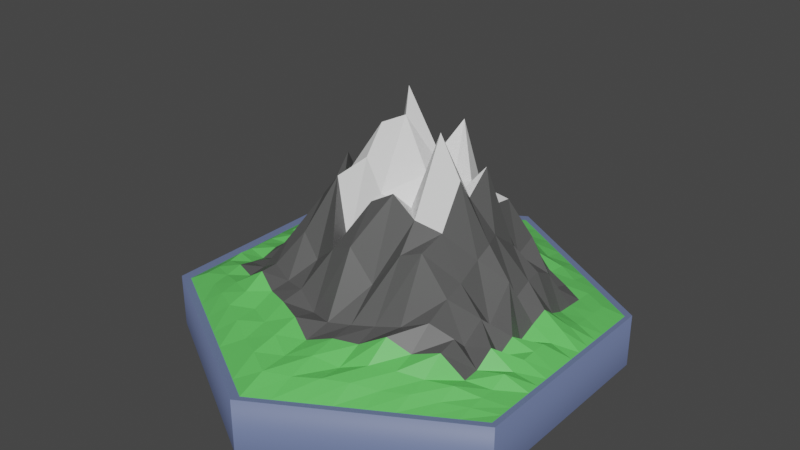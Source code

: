 # Source: mountains.blend  (saved by Blender 2.82.7; exported with 4.5.12 LTS)
import bpy
from mathutils import Matrix  # noqa: F401  (used for matrix-valued properties, if any)

bpy.ops.wm.read_factory_settings(use_empty=True)
scene = bpy.context.scene
scene.name = 'Scene'

# ---- collections
col_collection = bpy.data.collections.new('Collection'); scene.collection.children.link(col_collection)

# ---- materials (node trees are filled in below, after node groups)
mat_mountain_base = bpy.data.materials.new('Mountain_base')
mat_mountain_base.use_transparent_shadow = False
mat_mountains = bpy.data.materials.new('Mountains')
mat_mountains.use_transparent_shadow = False
mat_mountains_grey = bpy.data.materials.new('Mountains_grey')
mat_mountains_grey.use_transparent_shadow = False
mat_mountains_white = bpy.data.materials.new('Mountains_white')
mat_mountains_white.use_transparent_shadow = False

# ---- material node trees
mat_mountain_base.use_nodes = True; mat_mountain_base.node_tree.nodes.clear()
_N = mat_mountain_base.node_tree.nodes; _L = mat_mountain_base.node_tree.links
n0 = _N.new('ShaderNodeOutputMaterial'); n0.name = 'Material Output'; n0.location = (300, 300)
n1 = _N.new('ShaderNodeBsdfPrincipled'); n1.name = 'Principled BSDF'; n1.location = (10, 300)
n1.distribution = 'GGX'
n1.subsurface_method = 'BURLEY'
n1.inputs[0].default_value = (0.1399, 0.1808, 0.3424, 1.0)
n1.inputs[3].default_value = 1.45
n1.inputs[27].default_value = (0.0, 0.0, 0.0, 1.0)
n1.inputs[28].default_value = 1.0
_L.new(n1.outputs[0], n0.inputs[0])
n0.is_active_output = True
mat_mountains.use_nodes = True; mat_mountains.node_tree.nodes.clear()
_N = mat_mountains.node_tree.nodes; _L = mat_mountains.node_tree.links
n0 = _N.new('ShaderNodeOutputMaterial'); n0.name = 'Material Output'; n0.location = (300, 300)
n1 = _N.new('ShaderNodeBsdfPrincipled'); n1.name = 'Principled BSDF'; n1.location = (10, 300)
n1.distribution = 'GGX'
n1.subsurface_method = 'BURLEY'
n1.inputs[0].default_value = (0.1239, 0.6075, 0.1168, 1.0)
n1.inputs[3].default_value = 1.45
n1.inputs[27].default_value = (0.0, 0.0, 0.0, 1.0)
n1.inputs[28].default_value = 1.0
_L.new(n1.outputs[0], n0.inputs[0])
n0.is_active_output = True
mat_mountains_grey.use_nodes = True; mat_mountains_grey.node_tree.nodes.clear()
_N = mat_mountains_grey.node_tree.nodes; _L = mat_mountains_grey.node_tree.links
n0 = _N.new('ShaderNodeOutputMaterial'); n0.name = 'Material Output'; n0.location = (300, 300)
n1 = _N.new('ShaderNodeBsdfPrincipled'); n1.name = 'Principled BSDF'; n1.location = (10, 300)
n1.distribution = 'GGX'
n1.subsurface_method = 'BURLEY'
n1.inputs[0].default_value = (0.09084, 0.09084, 0.09084, 1.0)
n1.inputs[3].default_value = 1.45
n1.inputs[27].default_value = (0.0, 0.0, 0.0, 1.0)
n1.inputs[28].default_value = 1.0
_L.new(n1.outputs[0], n0.inputs[0])
n0.is_active_output = True
mat_mountains_white.use_nodes = True; mat_mountains_white.node_tree.nodes.clear()
_N = mat_mountains_white.node_tree.nodes; _L = mat_mountains_white.node_tree.links
n0 = _N.new('ShaderNodeOutputMaterial'); n0.name = 'Material Output'; n0.location = (300, 300)
n1 = _N.new('ShaderNodeBsdfPrincipled'); n1.name = 'Principled BSDF'; n1.location = (10, 300)
n1.distribution = 'GGX'
n1.subsurface_method = 'BURLEY'
n1.inputs[3].default_value = 1.45
n1.inputs[27].default_value = (0.0, 0.0, 0.0, 1.0)
n1.inputs[28].default_value = 1.0
_L.new(n1.outputs[0], n0.inputs[0])
n0.is_active_output = True

# ---- world
world_world = bpy.data.worlds.new('World'); scene.world = world_world
world_world.use_nodes = True; world_world.node_tree.nodes.clear()
_N = world_world.node_tree.nodes; _L = world_world.node_tree.links
n0 = _N.new('ShaderNodeOutputWorld'); n0.name = 'World Output'; n0.location = (300, 300)
n1 = _N.new('ShaderNodeBackground'); n1.name = 'Background'; n1.location = (10, 300)
n1.inputs[0].default_value = (0.05088, 0.05088, 0.05088, 1.0)
_L.new(n1.outputs[0], n0.inputs[0])
n0.is_active_output = True
world_world.color = (0.05088, 0.05088, 0.05088)
world_world.use_sun_shadow = False
world_world.sun_shadow_jitter_overblur = 0.0

# ---- meshes
me_cylinder_001 = bpy.data.meshes.new('Cylinder.001')
me_cylinder_001.from_pydata([(0.0, 2.0, -0.25), (0.0, 2.0, 0.25), (1.732, 1.0, -0.25), (1.732, 1.0, 0.25), (1.732, -1.0, -0.25), (1.732, -1.0, 0.25), (-1.748e-07, -2.0, -0.25), (-1.748e-07, -2.0, 0.25), (-1.732, -1.0, -0.25), (-1.732, -1.0, 0.25), (-1.732, 1.0, -0.25), (-1.732, 1.0, 0.25), (0.0, 2.0, 0.25), (1.732, 1.0, 0.25), (1.732, -1.0, 0.25), (-1.748e-07, -2.0, 0.25), (-1.732, -1.0, 0.25), (-1.732, 1.0, 0.25)], [], [(12, 1, 3, 13), (13, 3, 5, 14), (14, 5, 7, 15), (15, 7, 9, 16), (3, 1, 11, 9, 7, 5), (16, 9, 11, 17), (17, 11, 1, 12), (0, 2, 4, 6, 8, 10), (10, 17, 12, 0), (8, 16, 17, 10), (6, 15, 16, 8), (4, 14, 15, 6), (2, 13, 14, 4), (0, 12, 13, 2)])
me_cylinder_001.polygons.foreach_set('use_smooth', [True] * 14)
_k = set([(0, 2), (0, 10), (0, 12), (1, 3), (1, 11), (1, 12), (2, 4), (2, 13), (3, 5), (3, 13), (4, 6), (4, 14), (5, 7), (5, 14), (6, 8), (6, 15), (7, 9), (7, 15), (8, 10), (8, 16), (9, 11), (9, 16), (10, 17), (11, 17)])
me_cylinder_001.attributes.new('sharp_edge', 'BOOLEAN', 'EDGE').data.foreach_set('value', [ (min(e.vertices), max(e.vertices)) in _k for e in me_cylinder_001.edges])
_uv = me_cylinder_001.uv_layers.new(name='UVMap')
_uv.uv.foreach_set('vector', [1.0, 1.0, 1.0, 1.0, 0.8333, 1.0, 0.8333, 1.0, 0.8333, 1.0, 0.8333, 1.0, 0.6667, 1.0, 0.6667, 1.0, 0.6667, 1.0, 0.6667, 1.0, 0.5, 1.0, 0.5, 1.0, 0.5, 1.0, 0.5, 1.0, 0.3333, 1.0, 0.3333, 1.0, 0.4578, 0.37, 0.25, 0.49, 0.04215, 0.37, 0.04215, 0.13, 0.25, 0.01, 0.4578, 0.13, 0.3333, 1.0, 0.3333, 1.0, 0.1667, 1.0, 0.1667, 1.0, 0.1667, 1.0, 0.1667, 1.0, -8.941e-08, 1.0, -8.941e-08, 1.0, 0.75, 0.49, 0.9578, 0.37, 0.9578, 0.13, 0.75, 0.01, 0.5422, 0.13, 0.5422, 0.37, 0.1667, 0.5, 0.1667, 1.0, -8.941e-08, 1.0, -8.941e-08, 0.5, 0.3333, 0.5, 0.3333, 1.0, 0.1667, 1.0, 0.1667, 0.5, 0.5, 0.5, 0.5, 1.0, 0.3333, 1.0, 0.3333, 0.5, 0.6667, 0.5, 0.6667, 1.0, 0.5, 1.0, 0.5, 0.5, 0.8333, 0.5, 0.8333, 1.0, 0.6667, 1.0, 0.6667, 0.5, 1.0, 0.5, 1.0, 1.0, 0.8333, 1.0, 0.8333, 0.5])
me_cylinder_001.materials.append(mat_mountain_base)
me_cylinder_001.use_remesh_fix_poles = True
me_cylinder_001.use_remesh_preserve_attributes = False
me_cylinder_001.use_mirror_vertex_groups = False
me_cylinder_001.update()
me_cylinder_001.normals_split_custom_set([tuple(v) for v in zip(*[iter([0.3536, 0.6124, 0.7071, 0.0, 0.0, 1.0, 0.0, 0.0, 1.0, 0.3536, 0.6124, 0.7071, 0.7071, -4.215e-08, 0.7071, 0.0, 0.0, 1.0, 0.0, 0.0, 1.0, 0.7071, -4.215e-08, 0.7071, 0.3536, -0.6124, 0.7071, 0.0, 0.0, 1.0, 0.0, 0.0, 1.0, 0.3536, -0.6124, 0.7071, -0.3536, -0.6124, 0.7071, 0.0, 0.0, 1.0, 0.0, 0.0, 1.0, -0.3536, -0.6124, 0.7071, 5.735e-09, 0.0, 1.0, 5.735e-09, 0.0, 1.0, 5.735e-09, 0.0, 1.0, 5.735e-09, 0.0, 1.0, 5.735e-09, 0.0, 1.0, 5.735e-09, 0.0, 1.0, -0.7071, 0.0, 0.7071, 0.0, 0.0, 1.0, 0.0, 0.0, 1.0, -0.7071, 0.0, 0.7071, -0.3536, 0.6124, 0.7071, 0.0, 0.0, 1.0, 0.0, 0.0, 1.0, -0.3536, 0.6124, 0.7071, 8.603e-09, 0.0, -1.0, 8.603e-09, 0.0, -1.0, 8.603e-09, 0.0, -1.0, 8.603e-09, 0.0, -1.0, 8.603e-09, 0.0, -1.0, 8.603e-09, 0.0, -1.0, -0.5, 0.866, 0.0, -0.3536, 0.6124, 0.7071, -0.3536, 0.6124, 0.7071, -0.5, 0.866, 0.0, -1.0, 0.0, 0.0, -0.7071, 0.0, 0.7071, -0.7071, 0.0, 0.7071, -1.0, 0.0, 0.0, -0.5, -0.866, 0.0, -0.3536, -0.6124, 0.7071, -0.3536, -0.6124, 0.7071, -0.5, -0.866, 0.0, 0.5, -0.866, 0.0, 0.3536, -0.6124, 0.7071, 0.3536, -0.6124, 0.7071, 0.5, -0.866, 0.0, 1.0, -5.96e-08, 0.0, 0.7071, -4.215e-08, 0.7071, 0.7071, -4.215e-08, 0.7071, 1.0, -5.96e-08, 0.0, 0.5, 0.866, 0.0, 0.3536, 0.6124, 0.7071, 0.3536, 0.6124, 0.7071, 0.5, 0.866, 0.0])] * 3)])
me_plane = bpy.data.meshes.new('Plane')
me_plane.from_pydata([(-0.8515, -0.4965, 0.1624), (0.8478, -0.493, 0.1624), (-0.8551, 0.4893, 0.1624), (0.8514, 0.4893, 0.1624), (-4.656e-05, -0.9846, 0.1624), (-4.656e-05, 0.9845, 0.1624), (-0.8533, -0.003632, 0.1624), (0.4239, -0.7388, 0.1624), (0.8496, -0.001851, 0.1624), (-0.4276, 0.7369, 0.1624), (-0.4258, -0.7406, 0.1624), (0.4257, 0.7369, 0.1624), (-0.0219, 0.05082, 1.013), (-0.426, 0.00194, 0.5669), (0.4475, 0.02226, 0.569), (0.8505, 0.2437, 0.1624), (0.02633, 0.4733, 0.4777), (-0.8542, 0.2428, 0.1624), (-0.4357, 0.3526, 0.4774), (0.4374, 0.361, 0.4663), (-0.8524, -0.2501, 0.1624), (0.8487, -0.2474, 0.1624), (0.00306, -0.4846, 0.2611), (-0.4155, -0.3638, 0.3391), (0.4287, -0.3482, 0.3611), (-0.8519, -0.3733, 0.1624), (0.6359, -0.6159, 0.1624), (0.851, 0.3665, 0.1624), (-0.6413, 0.6131, 0.1624), (-0.2129, -0.8626, 0.1624), (0.2128, 0.8607, 0.1624), (0.02211, 0.7232, 0.2354), (-0.8537, 0.1196, 0.1624), (0.2119, -0.8617, 0.1624), (0.8492, -0.1246, 0.1624), (-0.2138, 0.8607, 0.1624), (-0.6386, -0.6186, 0.1624), (0.6385, 0.6131, 0.1624), (-0.00311, -0.196, 0.7082), (-0.4163, 0.5278, 0.2603), (-0.436, -0.1642, 0.4098), (-0.6365, -0.02263, 0.2736), (-0.2349, 0.04678, 0.584), (0.4283, 0.5517, 0.2046), (0.438, -0.1545, 0.4603), (0.237, -0.002645, 0.6874), (0.6381, -0.0004002, 0.1926), (0.8501, 0.1209, 0.1624), (0.03669, 0.1492, 0.7836), (-0.8546, 0.3661, 0.1624), (-0.4138, 0.1553, 0.4726), (0.4394, 0.2097, 0.4879), (0.2017, 0.4357, 0.4092), (-0.6398, 0.3042, 0.2107), (-0.2106, 0.4086, 0.6447), (0.6386, 0.3066, 0.1883), (-0.8528, -0.1269, 0.1624), (0.8483, -0.3702, 0.1624), (-0.003289, -0.7316, 0.2193), (-0.4176, -0.55, 0.2799), (0.4255, -0.5476, 0.237), (0.6383, -0.3058, 0.2068), (0.204, -0.4166, 0.2879), (-0.2091, -0.4216, 0.3116), (-0.635, -0.309, 0.2468), (-0.6357, -0.4609, 0.244), (-0.2102, -0.6409, 0.2523), (0.213, -0.6438, 0.2105), (0.6394, -0.4584, 0.2156), (0.6459, 0.1616, 0.2695), (-0.1828, 0.1986, 0.607), (-0.6401, 0.1467, 0.2184), (0.2179, 0.2001, 0.7273), (0.6381, -0.1536, 0.1964), (0.2082, -0.1712, 0.6787), (0.2216, 0.6484, 0.2639), (-0.2282, -0.1545, 0.7443), (-0.6329, -0.1609, 0.2621), (-0.6408, 0.4577, 0.2009), (-0.2054, 0.6442, 0.2303), (0.6382, 0.4595, 0.1785), (-0.8517, -0.4349, 0.1624), (0.7419, -0.5544, 0.1624), (0.8512, 0.4279, 0.1624), (-0.7482, 0.5512, 0.1624), (-0.1065, -0.9236, 0.1624), (0.1064, 0.9226, 0.1624), (0.001767, 0.8614, 0.1842), (-0.8535, 0.05798, 0.1624), (0.3179, -0.8003, 0.1624), (0.8494, -0.06324, 0.1624), (-0.3207, 0.7988, 0.1624), (-0.5322, -0.6796, 0.1624), (0.5321, 0.675, 0.1624), (-0.009532, -0.1253, 0.7152), (-0.4244, 0.6418, 0.2013), (-0.4407, -0.05505, 0.4694), (-0.7433, -0.01431, 0.2386), (-0.342, 0.03785, 0.7608), (0.4332, 0.6418, 0.1968), (0.4415, -0.04967, 0.5254), (0.1058, 0.03808, 0.7816), (0.5548, 0.01949, 0.4325), (0.8503, 0.1823, 0.1624), (0.09786, 0.2819, 0.5393), (-0.8544, 0.3044, 0.1624), (-0.435, 0.2675, 0.3896), (0.4405, 0.2526, 0.4234), (0.1389, 0.4184, 0.4671), (-0.7453, 0.2586, 0.2308), (-0.295, 0.3577, 0.4041), (0.548, 0.3334, 0.3339), (-0.8526, -0.1885, 0.1624), (0.8485, -0.3088, 0.1624), (-0.004974, -0.6061, 0.2309), (-0.4137, -0.4531, 0.3389), (0.4222, -0.4512, 0.2645), (0.5367, -0.3233, 0.3181), (0.105, -0.4525, 0.273), (-0.314, -0.3938, 0.302), (-0.7405, -0.2803, 0.2447), (-0.8522, -0.3117, 0.1624), (0.5299, -0.6774, 0.1624), (0.8507, 0.3051, 0.1624), (-0.5344, 0.675, 0.1624), (-0.3193, -0.8016, 0.1624), (0.3192, 0.7988, 0.1624), (0.0405, 0.5813, 0.3371), (-0.8539, 0.1812, 0.1624), (0.1059, -0.9232, 0.1624), (0.8489, -0.186, 0.1624), (-0.1069, 0.9226, 0.1624), (-0.7451, -0.5576, 0.1624), (0.745, 0.5512, 0.1624), (-0.001929, -0.332, 0.55), (-0.423, 0.4623, 0.2973), (-0.4211, -0.267, 0.4355), (-0.5299, -0.01236, 0.3927), (-0.1101, -0.001008, 0.9727), (0.4494, 0.446, 0.3008), (0.4378, -0.2455, 0.4281), (0.3328, 0.03113, 0.7461), (0.7473, 0.002747, 0.2195), (0.8498, 0.05954, 0.1624), (-0.04075, 0.09379, 1.126), (-0.8548, 0.4277, 0.1624), (-0.4339, 0.09599, 0.5954), (0.4242, 0.09423, 0.5785), (0.3299, 0.4026, 0.4414), (-0.53, 0.3277, 0.2825), (-0.08327, 0.424, 0.5607), (0.7447, 0.2754, 0.1825), (-0.8531, -0.06525, 0.1624), (0.8481, -0.4316, 0.1624), (-0.003251, -0.8552, 0.2114), (-0.4254, -0.6402, 0.2505), (0.4242, -0.6448, 0.1956), (0.7467, -0.2735, 0.2201), (0.3104, -0.383, 0.3112), (-0.103, -0.4569, 0.2533), (-0.5275, -0.336, 0.2703), (-0.6324, -0.3838, 0.2644), (-0.6358, -0.5393, 0.2311), (-0.7434, -0.4165, 0.2276), (-0.5246, -0.5059, 0.2671), (-0.2164, -0.5233, 0.2933), (-0.2122, -0.7506, 0.2236), (-0.3165, -0.5955, 0.2529), (-0.1045, -0.6846, 0.255), (0.2117, -0.528, 0.2616), (0.211, -0.7488, 0.2146), (0.1026, -0.6819, 0.2399), (0.3192, -0.5929, 0.2394), (0.6378, -0.3834, 0.1992), (0.6361, -0.5387, 0.1819), (0.5325, -0.504, 0.2206), (0.7429, -0.4155, 0.1836), (0.6411, 0.2328, 0.2169), (0.6424, 0.08102, 0.235), (0.5441, 0.1823, 0.3619), (0.7477, 0.141, 0.2189), (-0.2015, 0.3209, 0.5997), (-0.2322, 0.114, 0.7684), (-0.332, 0.1768, 0.5598), (-0.07985, 0.1547, 0.7614), (-0.64, 0.2265, 0.2132), (-0.6366, 0.05848, 0.2538), (-0.7443, 0.1261, 0.2298), (-0.5288, 0.1422, 0.3723), (0.2586, 0.3181, 0.4494), (0.2392, 0.1067, 0.6589), (0.1117, 0.2821, 0.9577), (0.3517, 0.1952, 0.6609), (0.6434, -0.07113, 0.2491), (0.645, -0.2222, 0.2716), (0.5432, -0.1535, 0.3329), (0.7465, -0.136, 0.2148), (0.2209, -0.02468, 1.019), (0.2203, -0.2786, 0.5636), (0.101, -0.178, 0.7678), (0.331, -0.1463, 0.6485), (0.2184, 0.746, 0.2004), (0.2476, 0.5411, 0.3676), (0.1267, 0.6872, 0.2178), (0.3268, 0.6017, 0.2486), (-0.2295, -0.07043, 0.7509), (-0.2243, -0.3015, 0.399), (-0.3206, -0.1494, 0.6289), (-0.1151, -0.2209, 0.4641), (-0.635, -0.08078, 0.2515), (-0.6375, -0.2382, 0.2348), (-0.7422, -0.1488, 0.2396), (-0.5304, -0.1702, 0.3355), (-0.6404, 0.531, 0.2054), (-0.6407, 0.3814, 0.2019), (-0.7474, 0.4097, 0.2028), (-0.5313, 0.4896, 0.233), (-0.208, 0.7516, 0.1961), (-0.2103, 0.5395, 0.4091), (-0.3073, 0.5909, 0.291), (-0.09934, 0.6854, 0.2562), (0.6384, 0.5363, 0.1765), (0.6384, 0.383, 0.1835), (0.5372, 0.5048, 0.1958), (0.7446, 0.413, 0.1751), (0.7444, 0.3439, 0.1761), (0.5359, 0.4205, 0.2209), (0.532, 0.5905, 0.182), (-0.07981, 0.5516, 0.4416), (-0.2888, 0.4733, 0.3529), (-0.3107, 0.6903, 0.2151), (-0.5306, 0.4038, 0.2453), (-0.7455, 0.328, 0.2289), (-0.7473, 0.4769, 0.2046), (-0.5307, -0.2523, 0.2788), (-0.741, -0.2143, 0.2391), (-0.7431, -0.08006, 0.2365), (-0.1134, -0.3199, 0.4951), (-0.3201, -0.2756, 0.4918), (-0.3142, -0.06762, 0.4694), (0.3462, 0.4605, 0.347), (0.1399, 0.5454, 0.4125), (0.1144, 0.8062, 0.1908), (0.3147, -0.2559, 0.5981), (0.1103, -0.3242, 0.4091), (0.1114, -0.07382, 0.667), (0.7443, -0.2073, 0.1938), (0.5298, -0.247, 0.2444), (0.534, -0.0773, 0.2644), (0.3398, 0.1359, 0.8497), (0.1461, 0.1682, 0.6968), (0.09819, 0.4055, 0.6297), (-0.5318, 0.08444, 0.3271), (-0.7447, 0.05861, 0.2256), (-0.7443, 0.1868, 0.2397), (-0.1156, 0.09702, 0.7488), (-0.2842, 0.04537, 0.5277), (-0.2957, 0.3055, 0.4924), (0.7447, 0.06867, 0.1898), (0.5452, 0.09391, 0.3217), (0.5432, 0.254, 0.3732), (0.742, -0.4853, 0.176), (0.5307, -0.5905, 0.1985), (0.5362, -0.4102, 0.297), (0.3179, -0.6956, 0.2139), (0.1033, -0.8029, 0.2052), (0.1047, -0.5647, 0.2635), (-0.1091, -0.8001, 0.2282), (-0.319, -0.6943, 0.2438), (-0.3181, -0.4896, 0.291), (-0.5296, -0.5894, 0.2494), (-0.7416, -0.4869, 0.2265), (-0.742, -0.3478, 0.2302), (-0.5305, -0.4187, 0.2597), (-0.1073, -0.5636, 0.2807), (0.3217, -0.4838, 0.3199), (0.7429, -0.3466, 0.183), (0.7465, 0.2084, 0.2034), (-0.08155, 0.3481, 0.5933), (-0.5262, 0.227, 0.369), (0.3498, 0.2911, 0.6477), (0.7471, -0.06637, 0.2195), (0.3345, -0.03699, 0.8442), (0.3199, 0.6986, 0.185), (-0.1209, -0.08774, 0.8391), (-0.5353, -0.07015, 0.3284), (-0.5327, 0.5791, 0.2171), (-0.09802, 0.8053, 0.1963), (0.7448, 0.4821, 0.174)], [], [(288, 83, 3, 133), (287, 87, 5, 131), (286, 95, 9, 124), (285, 96, 13, 137), (284, 94, 12, 138), (283, 99, 11, 126), (282, 100, 14, 141), (281, 90, 8, 142), (280, 107, 19, 148), (279, 106, 18, 149), (278, 104, 16, 150), (277, 103, 15, 151), (276, 113, 21, 157), (275, 116, 24, 158), (274, 114, 22, 159), (273, 115, 23, 160), (272, 161, 64, 120), (271, 162, 65, 163), (270, 155, 59, 164), (269, 165, 63, 119), (268, 166, 66, 167), (267, 154, 58, 168), (266, 169, 62, 118), (265, 170, 67, 171), (264, 156, 60, 172), (263, 173, 61, 117), (262, 174, 68, 175), (261, 153, 57, 176), (260, 177, 55, 111), (259, 178, 69, 179), (258, 143, 47, 180), (257, 181, 54, 110), (256, 182, 70, 183), (255, 144, 48, 184), (254, 185, 53, 109), (253, 186, 71, 187), (252, 146, 50, 188), (251, 189, 52, 108), (250, 190, 72, 191), (249, 147, 51, 192), (248, 193, 46, 102), (247, 194, 73, 195), (246, 130, 34, 196), (245, 197, 45, 101), (244, 198, 74, 199), (243, 140, 44, 200), (242, 201, 30, 86), (241, 202, 75, 203), (240, 139, 43, 204), (239, 205, 42, 98), (238, 206, 76, 207), (237, 134, 38, 208), (236, 209, 41, 97), (235, 210, 77, 211), (234, 136, 40, 212), (233, 213, 28, 84), (232, 214, 78, 215), (231, 135, 39, 216), (230, 217, 35, 91), (229, 218, 79, 219), (228, 127, 31, 220), (227, 221, 37, 93), (226, 222, 80, 223), (225, 123, 27, 224), (222, 225, 224, 80), (55, 151, 225, 222), (151, 15, 123, 225), (139, 226, 223, 43), (19, 111, 226, 139), (111, 55, 222, 226), (99, 227, 93, 11), (43, 223, 227, 99), (223, 80, 221, 227), (218, 228, 220, 79), (54, 150, 228, 218), (150, 16, 127, 228), (135, 229, 219, 39), (18, 110, 229, 135), (110, 54, 218, 229), (95, 230, 91, 9), (39, 219, 230, 95), (219, 79, 217, 230), (214, 231, 216, 78), (53, 149, 231, 214), (149, 18, 135, 231), (105, 232, 215, 49), (17, 109, 232, 105), (109, 53, 214, 232), (145, 233, 84, 2), (49, 215, 233, 145), (215, 78, 213, 233), (210, 234, 212, 77), (64, 160, 234, 210), (160, 23, 136, 234), (112, 235, 211, 56), (20, 120, 235, 112), (120, 64, 210, 235), (152, 236, 97, 6), (56, 211, 236, 152), (211, 77, 209, 236), (206, 237, 208, 76), (63, 159, 237, 206), (159, 22, 134, 237), (136, 238, 207, 40), (23, 119, 238, 136), (119, 63, 206, 238), (96, 239, 98, 13), (40, 207, 239, 96), (207, 76, 205, 239), (202, 240, 204, 75), (52, 148, 240, 202), (148, 19, 139, 240), (127, 241, 203, 31), (16, 108, 241, 127), (108, 52, 202, 241), (87, 242, 86, 5), (31, 203, 242, 87), (203, 75, 201, 242), (198, 243, 200, 74), (62, 158, 243, 198), (158, 24, 140, 243), (134, 244, 199, 38), (22, 118, 244, 134), (118, 62, 198, 244), (94, 245, 101, 12), (38, 199, 245, 94), (199, 74, 197, 245), (194, 246, 196, 73), (61, 157, 246, 194), (157, 21, 130, 246), (140, 247, 195, 44), (24, 117, 247, 140), (117, 61, 194, 247), (100, 248, 102, 14), (44, 195, 248, 100), (195, 73, 193, 248), (190, 249, 192, 72), (45, 141, 249, 190), (141, 14, 147, 249), (144, 250, 191, 48), (12, 101, 250, 144), (101, 45, 190, 250), (104, 251, 108, 16), (48, 191, 251, 104), (191, 72, 189, 251), (186, 252, 188, 71), (41, 137, 252, 186), (137, 13, 146, 252), (88, 253, 187, 32), (6, 97, 253, 88), (97, 41, 186, 253), (128, 254, 109, 17), (32, 187, 254, 128), (187, 71, 185, 254), (182, 255, 184, 70), (42, 138, 255, 182), (138, 12, 144, 255), (146, 256, 183, 50), (13, 98, 256, 146), (98, 42, 182, 256), (106, 257, 110, 18), (50, 183, 257, 106), (183, 70, 181, 257), (178, 258, 180, 69), (46, 142, 258, 178), (142, 8, 143, 258), (147, 259, 179, 51), (14, 102, 259, 147), (102, 46, 178, 259), (107, 260, 111, 19), (51, 179, 260, 107), (179, 69, 177, 260), (174, 261, 176, 68), (26, 82, 261, 174), (82, 1, 153, 261), (156, 262, 175, 60), (7, 122, 262, 156), (122, 26, 174, 262), (116, 263, 117, 24), (60, 175, 263, 116), (175, 68, 173, 263), (170, 264, 172, 67), (33, 89, 264, 170), (89, 7, 156, 264), (154, 265, 171, 58), (4, 129, 265, 154), (129, 33, 170, 265), (114, 266, 118, 22), (58, 171, 266, 114), (171, 67, 169, 266), (166, 267, 168, 66), (29, 85, 267, 166), (85, 4, 154, 267), (155, 268, 167, 59), (10, 125, 268, 155), (125, 29, 166, 268), (115, 269, 119, 23), (59, 167, 269, 115), (167, 66, 165, 269), (162, 270, 164, 65), (36, 92, 270, 162), (92, 10, 155, 270), (81, 271, 163, 25), (0, 132, 271, 81), (132, 36, 162, 271), (121, 272, 120, 20), (25, 163, 272, 121), (163, 65, 161, 272), (161, 273, 160, 64), (65, 164, 273, 161), (164, 59, 115, 273), (165, 274, 159, 63), (66, 168, 274, 165), (168, 58, 114, 274), (169, 275, 158, 62), (67, 172, 275, 169), (172, 60, 116, 275), (173, 276, 157, 61), (68, 176, 276, 173), (176, 57, 113, 276), (177, 277, 151, 55), (69, 180, 277, 177), (180, 47, 103, 277), (181, 278, 150, 54), (70, 184, 278, 181), (184, 48, 104, 278), (185, 279, 149, 53), (71, 188, 279, 185), (188, 50, 106, 279), (189, 280, 148, 52), (72, 192, 280, 189), (192, 51, 107, 280), (193, 281, 142, 46), (73, 196, 281, 193), (196, 34, 90, 281), (197, 282, 141, 45), (74, 200, 282, 197), (200, 44, 100, 282), (201, 283, 126, 30), (75, 204, 283, 201), (204, 43, 99, 283), (205, 284, 138, 42), (76, 208, 284, 205), (208, 38, 94, 284), (209, 285, 137, 41), (77, 212, 285, 209), (212, 40, 96, 285), (213, 286, 124, 28), (78, 216, 286, 213), (216, 39, 95, 286), (217, 287, 131, 35), (79, 220, 287, 217), (220, 31, 87, 287), (221, 288, 133, 37), (80, 224, 288, 221), (224, 27, 83, 288)])
me_plane.polygons.foreach_set('material_index', [0, 0, 0, 1, 2, 0, 1, 0, 1, 1, 1, 0, 0, 1, 1, 1, 0, 0, 0, 1, 0, 0, 1, 0, 0, 1, 0, 0, 1, 1, 0, 1, 1, 2, 0, 0, 1, 1, 2, 1, 1, 1, 0, 2, 1, 1, 0, 1, 1, 1, 1, 1, 0, 0, 1, 0, 0, 1, 0, 1, 1, 0, 1, 0, 0, 0, 0, 1, 1, 1, 0, 0, 0, 1, 1, 1, 1, 1, 1, 0, 0, 0, 1, 1, 1, 0, 0, 0, 0, 0, 0, 1, 1, 1, 0, 0, 0, 0, 0, 0, 1, 1, 1, 1, 1, 1, 1, 1, 1, 1, 1, 1, 1, 1, 1, 0, 0, 0, 1, 1, 1, 1, 1, 1, 2, 2, 2, 0, 0, 0, 1, 1, 1, 1, 1, 1, 2, 2, 1, 2, 2, 2, 1, 2, 2, 1, 1, 1, 0, 0, 0, 0, 0, 0, 2, 2, 2, 1, 1, 1, 1, 1, 1, 0, 0, 0, 1, 1, 1, 1, 1, 1, 0, 0, 0, 0, 0, 0, 1, 0, 0, 0, 0, 0, 0, 0, 0, 1, 0, 0, 0, 0, 0, 0, 0, 0, 1, 0, 0, 0, 0, 0, 0, 0, 0, 0, 0, 0, 1, 0, 0, 1, 0, 0, 1, 0, 0, 0, 0, 0, 0, 0, 0, 1, 2, 2, 1, 1, 1, 1, 2, 1, 0, 0, 0, 2, 2, 1, 0, 0, 0, 2, 2, 2, 1, 1, 1, 0, 0, 0, 0, 0, 0, 0, 0, 0])
_uv = me_plane.uv_layers.new(name='UVMap')
_uv.uv.foreach_set('vector', [0.9375, 0.9375, 1.0, 0.9375, 1.0, 1.0, 0.9375, 1.0, 0.4375, 0.9375, 0.5, 0.9375, 0.5, 1.0, 0.4375, 1.0, 0.1875, 0.9375, 0.25, 0.9375, 0.25, 1.0, 0.1875, 1.0, 0.1875, 0.4375, 0.25, 0.4375, 0.25, 0.5, 0.1875, 0.5, 0.4375, 0.4375, 0.5, 0.4375, 0.5, 0.5, 0.4375, 0.5, 0.6875, 0.9375, 0.75, 0.9375, 0.75, 1.0, 0.6875, 1.0, 0.6875, 0.4375, 0.75, 0.4375, 0.75, 0.5, 0.6875, 0.5, 0.9375, 0.4375, 1.0, 0.4375, 1.0, 0.5, 0.9375, 0.5, 0.6875, 0.6875, 0.75, 0.6875, 0.75, 0.75, 0.6875, 0.75, 0.1875, 0.6875, 0.25, 0.6875, 0.25, 0.75, 0.1875, 0.75, 0.4375, 0.6875, 0.5, 0.6875, 0.5, 0.75, 0.4375, 0.75, 0.9375, 0.6875, 1.0, 0.6875, 1.0, 0.75, 0.9375, 0.75, 0.9375, 0.1875, 1.0, 0.1875, 1.0, 0.25, 0.9375, 0.25, 0.6875, 0.1875, 0.75, 0.1875, 0.75, 0.25, 0.6875, 0.25, 0.4375, 0.1875, 0.5, 0.1875, 0.5, 0.25, 0.4375, 0.25, 0.1875, 0.1875, 0.25, 0.1875, 0.25, 0.25, 0.1875, 0.25, 0.0625, 0.1875, 0.125, 0.1875, 0.125, 0.25, 0.0625, 0.25, 0.0625, 0.0625, 0.125, 0.0625, 0.125, 0.125, 0.0625, 0.125, 0.1875, 0.0625, 0.25, 0.0625, 0.25, 0.125, 0.1875, 0.125, 0.3125, 0.1875, 0.375, 0.1875, 0.375, 0.25, 0.3125, 0.25, 0.3125, 0.0625, 0.375, 0.0625, 0.375, 0.125, 0.3125, 0.125, 0.4375, 0.0625, 0.5, 0.0625, 0.5, 0.125, 0.4375, 0.125, 0.5625, 0.1875, 0.625, 0.1875, 0.625, 0.25, 0.5625, 0.25, 0.5625, 0.0625, 0.625, 0.0625, 0.625, 0.125, 0.5625, 0.125, 0.6875, 0.0625, 0.75, 0.0625, 0.75, 0.125, 0.6875, 0.125, 0.8125, 0.1875, 0.875, 0.1875, 0.875, 0.25, 0.8125, 0.25, 0.8125, 0.0625, 0.875, 0.0625, 0.875, 0.125, 0.8125, 0.125, 0.9375, 0.0625, 1.0, 0.0625, 1.0, 0.125, 0.9375, 0.125, 0.8125, 0.6875, 0.875, 0.6875, 0.875, 0.75, 0.8125, 0.75, 0.8125, 0.5625, 0.875, 0.5625, 0.875, 0.625, 0.8125, 0.625, 0.9375, 0.5625, 1.0, 0.5625, 1.0, 0.625, 0.9375, 0.625, 0.3125, 0.6875, 0.375, 0.6875, 0.375, 0.75, 0.3125, 0.75, 0.3125, 0.5625, 0.375, 0.5625, 0.375, 0.625, 0.3125, 0.625, 0.4375, 0.5625, 0.5, 0.5625, 0.5, 0.625, 0.4375, 0.625, 0.0625, 0.6875, 0.125, 0.6875, 0.125, 0.75, 0.0625, 0.75, 0.0625, 0.5625, 0.125, 0.5625, 0.125, 0.625, 0.0625, 0.625, 0.1875, 0.5625, 0.25, 0.5625, 0.25, 0.625, 0.1875, 0.625, 0.5625, 0.6875, 0.625, 0.6875, 0.625, 0.75, 0.5625, 0.75, 0.5625, 0.5625, 0.625, 0.5625, 0.625, 0.625, 0.5625, 0.625, 0.6875, 0.5625, 0.75, 0.5625, 0.75, 0.625, 0.6875, 0.625, 0.8125, 0.4375, 0.875, 0.4375, 0.875, 0.5, 0.8125, 0.5, 0.8125, 0.3125, 0.875, 0.3125, 0.875, 0.375, 0.8125, 0.375, 0.9375, 0.3125, 1.0, 0.3125, 1.0, 0.375, 0.9375, 0.375, 0.5625, 0.4375, 0.625, 0.4375, 0.625, 0.5, 0.5625, 0.5, 0.5625, 0.3125, 0.625, 0.3125, 0.625, 0.375, 0.5625, 0.375, 0.6875, 0.3125, 0.75, 0.3125, 0.75, 0.375, 0.6875, 0.375, 0.5625, 0.9375, 0.625, 0.9375, 0.625, 1.0, 0.5625, 1.0, 0.5625, 0.8125, 0.625, 0.8125, 0.625, 0.875, 0.5625, 0.875, 0.6875, 0.8125, 0.75, 0.8125, 0.75, 0.875, 0.6875, 0.875, 0.3125, 0.4375, 0.375, 0.4375, 0.375, 0.5, 0.3125, 0.5, 0.3125, 0.3125, 0.375, 0.3125, 0.375, 0.375, 0.3125, 0.375, 0.4375, 0.3125, 0.5, 0.3125, 0.5, 0.375, 0.4375, 0.375, 0.0625, 0.4375, 0.125, 0.4375, 0.125, 0.5, 0.0625, 0.5, 0.0625, 0.3125, 0.125, 0.3125, 0.125, 0.375, 0.0625, 0.375, 0.1875, 0.3125, 0.25, 0.3125, 0.25, 0.375, 0.1875, 0.375, 0.0625, 0.9375, 0.125, 0.9375, 0.125, 1.0, 0.0625, 1.0, 0.0625, 0.8125, 0.125, 0.8125, 0.125, 0.875, 0.0625, 0.875, 0.1875, 0.8125, 0.25, 0.8125, 0.25, 0.875, 0.1875, 0.875, 0.3125, 0.9375, 0.375, 0.9375, 0.375, 1.0, 0.3125, 1.0, 0.3125, 0.8125, 0.375, 0.8125, 0.375, 0.875, 0.3125, 0.875, 0.4375, 0.8125, 0.5, 0.8125, 0.5, 0.875, 0.4375, 0.875, 0.8125, 0.9375, 0.875, 0.9375, 0.875, 1.0, 0.8125, 1.0, 0.8125, 0.8125, 0.875, 0.8125, 0.875, 0.875, 0.8125, 0.875, 0.9375, 0.8125, 1.0, 0.8125, 1.0, 0.875, 0.9375, 0.875, 0.875, 0.8125, 0.9375, 0.8125, 0.9375, 0.875, 0.875, 0.875, 0.875, 0.75, 0.9375, 0.75, 0.9375, 0.8125, 0.875, 0.8125, 0.9375, 0.75, 1.0, 0.75, 1.0, 0.8125, 0.9375, 0.8125, 0.75, 0.8125, 0.8125, 0.8125, 0.8125, 0.875, 0.75, 0.875, 0.75, 0.75, 0.8125, 0.75, 0.8125, 0.8125, 0.75, 0.8125, 0.8125, 0.75, 0.875, 0.75, 0.875, 0.8125, 0.8125, 0.8125, 0.75, 0.9375, 0.8125, 0.9375, 0.8125, 1.0, 0.75, 1.0, 0.75, 0.875, 0.8125, 0.875, 0.8125, 0.9375, 0.75, 0.9375, 0.8125, 0.875, 0.875, 0.875, 0.875, 0.9375, 0.8125, 0.9375, 0.375, 0.8125, 0.4375, 0.8125, 0.4375, 0.875, 0.375, 0.875, 0.375, 0.75, 0.4375, 0.75, 0.4375, 0.8125, 0.375, 0.8125, 0.4375, 0.75, 0.5, 0.75, 0.5, 0.8125, 0.4375, 0.8125, 0.25, 0.8125, 0.3125, 0.8125, 0.3125, 0.875, 0.25, 0.875, 0.25, 0.75, 0.3125, 0.75, 0.3125, 0.8125, 0.25, 0.8125, 0.3125, 0.75, 0.375, 0.75, 0.375, 0.8125, 0.3125, 0.8125, 0.25, 0.9375, 0.3125, 0.9375, 0.3125, 1.0, 0.25, 1.0, 0.25, 0.875, 0.3125, 0.875, 0.3125, 0.9375, 0.25, 0.9375, 0.3125, 0.875, 0.375, 0.875, 0.375, 0.9375, 0.3125, 0.9375, 0.125, 0.8125, 0.1875, 0.8125, 0.1875, 0.875, 0.125, 0.875, 0.125, 0.75, 0.1875, 0.75, 0.1875, 0.8125, 0.125, 0.8125, 0.1875, 0.75, 0.25, 0.75, 0.25, 0.8125, 0.1875, 0.8125, 0.0, 0.8125, 0.0625, 0.8125, 0.0625, 0.875, 0.0, 0.875, 0.0, 0.75, 0.0625, 0.75, 0.0625, 0.8125, 0.0, 0.8125, 0.0625, 0.75, 0.125, 0.75, 0.125, 0.8125, 0.0625, 0.8125, 0.0, 0.9375, 0.0625, 0.9375, 0.0625, 1.0, 0.0, 1.0, 0.0, 0.875, 0.0625, 0.875, 0.0625, 0.9375, 0.0, 0.9375, 0.0625, 0.875, 0.125, 0.875, 0.125, 0.9375, 0.0625, 0.9375, 0.125, 0.3125, 0.1875, 0.3125, 0.1875, 0.375, 0.125, 0.375, 0.125, 0.25, 0.1875, 0.25, 0.1875, 0.3125, 0.125, 0.3125, 0.1875, 0.25, 0.25, 0.25, 0.25, 0.3125, 0.1875, 0.3125, 0.0, 0.3125, 0.0625, 0.3125, 0.0625, 0.375, 0.0, 0.375, 0.0, 0.25, 0.0625, 0.25, 0.0625, 0.3125, 0.0, 0.3125, 0.0625, 0.25, 0.125, 0.25, 0.125, 0.3125, 0.0625, 0.3125, 0.0, 0.4375, 0.0625, 0.4375, 0.0625, 0.5, 0.0, 0.5, 0.0, 0.375, 0.0625, 0.375, 0.0625, 0.4375, 0.0, 0.4375, 0.0625, 0.375, 0.125, 0.375, 0.125, 0.4375, 0.0625, 0.4375, 0.375, 0.3125, 0.4375, 0.3125, 0.4375, 0.375, 0.375, 0.375, 0.375, 0.25, 0.4375, 0.25, 0.4375, 0.3125, 0.375, 0.3125, 0.4375, 0.25, 0.5, 0.25, 0.5, 0.3125, 0.4375, 0.3125, 0.25, 0.3125, 0.3125, 0.3125, 0.3125, 0.375, 0.25, 0.375, 0.25, 0.25, 0.3125, 0.25, 0.3125, 0.3125, 0.25, 0.3125, 0.3125, 0.25, 0.375, 0.25, 0.375, 0.3125, 0.3125, 0.3125, 0.25, 0.4375, 0.3125, 0.4375, 0.3125, 0.5, 0.25, 0.5, 0.25, 0.375, 0.3125, 0.375, 0.3125, 0.4375, 0.25, 0.4375, 0.3125, 0.375, 0.375, 0.375, 0.375, 0.4375, 0.3125, 0.4375, 0.625, 0.8125, 0.6875, 0.8125, 0.6875, 0.875, 0.625, 0.875, 0.625, 0.75, 0.6875, 0.75, 0.6875, 0.8125, 0.625, 0.8125, 0.6875, 0.75, 0.75, 0.75, 0.75, 0.8125, 0.6875, 0.8125, 0.5, 0.8125, 0.5625, 0.8125, 0.5625, 0.875, 0.5, 0.875, 0.5, 0.75, 0.5625, 0.75, 0.5625, 0.8125, 0.5, 0.8125, 0.5625, 0.75, 0.625, 0.75, 0.625, 0.8125, 0.5625, 0.8125, 0.5, 0.9375, 0.5625, 0.9375, 0.5625, 1.0, 0.5, 1.0, 0.5, 0.875, 0.5625, 0.875, 0.5625, 0.9375, 0.5, 0.9375, 0.5625, 0.875, 0.625, 0.875, 0.625, 0.9375, 0.5625, 0.9375, 0.625, 0.3125, 0.6875, 0.3125, 0.6875, 0.375, 0.625, 0.375, 0.625, 0.25, 0.6875, 0.25, 0.6875, 0.3125, 0.625, 0.3125, 0.6875, 0.25, 0.75, 0.25, 0.75, 0.3125, 0.6875, 0.3125, 0.5, 0.3125, 0.5625, 0.3125, 0.5625, 0.375, 0.5, 0.375, 0.5, 0.25, 0.5625, 0.25, 0.5625, 0.3125, 0.5, 0.3125, 0.5625, 0.25, 0.625, 0.25, 0.625, 0.3125, 0.5625, 0.3125, 0.5, 0.4375, 0.5625, 0.4375, 0.5625, 0.5, 0.5, 0.5, 0.5, 0.375, 0.5625, 0.375, 0.5625, 0.4375, 0.5, 0.4375, 0.5625, 0.375, 0.625, 0.375, 0.625, 0.4375, 0.5625, 0.4375, 0.875, 0.3125, 0.9375, 0.3125, 0.9375, 0.375, 0.875, 0.375, 0.875, 0.25, 0.9375, 0.25, 0.9375, 0.3125, 0.875, 0.3125, 0.9375, 0.25, 1.0, 0.25, 1.0, 0.3125, 0.9375, 0.3125, 0.75, 0.3125, 0.8125, 0.3125, 0.8125, 0.375, 0.75, 0.375, 0.75, 0.25, 0.8125, 0.25, 0.8125, 0.3125, 0.75, 0.3125, 0.8125, 0.25, 0.875, 0.25, 0.875, 0.3125, 0.8125, 0.3125, 0.75, 0.4375, 0.8125, 0.4375, 0.8125, 0.5, 0.75, 0.5, 0.75, 0.375, 0.8125, 0.375, 0.8125, 0.4375, 0.75, 0.4375, 0.8125, 0.375, 0.875, 0.375, 0.875, 0.4375, 0.8125, 0.4375, 0.625, 0.5625, 0.6875, 0.5625, 0.6875, 0.625, 0.625, 0.625, 0.625, 0.5, 0.6875, 0.5, 0.6875, 0.5625, 0.625, 0.5625, 0.6875, 0.5, 0.75, 0.5, 0.75, 0.5625, 0.6875, 0.5625, 0.5, 0.5625, 0.5625, 0.5625, 0.5625, 0.625, 0.5, 0.625, 0.5, 0.5, 0.5625, 0.5, 0.5625, 0.5625, 0.5, 0.5625, 0.5625, 0.5, 0.625, 0.5, 0.625, 0.5625, 0.5625, 0.5625, 0.5, 0.6875, 0.5625, 0.6875, 0.5625, 0.75, 0.5, 0.75, 0.5, 0.625, 0.5625, 0.625, 0.5625, 0.6875, 0.5, 0.6875, 0.5625, 0.625, 0.625, 0.625, 0.625, 0.6875, 0.5625, 0.6875, 0.125, 0.5625, 0.1875, 0.5625, 0.1875, 0.625, 0.125, 0.625, 0.125, 0.5, 0.1875, 0.5, 0.1875, 0.5625, 0.125, 0.5625, 0.1875, 0.5, 0.25, 0.5, 0.25, 0.5625, 0.1875, 0.5625, 0.0, 0.5625, 0.0625, 0.5625, 0.0625, 0.625, 0.0, 0.625, 0.0, 0.5, 0.0625, 0.5, 0.0625, 0.5625, 0.0, 0.5625, 0.0625, 0.5, 0.125, 0.5, 0.125, 0.5625, 0.0625, 0.5625, 0.0, 0.6875, 0.0625, 0.6875, 0.0625, 0.75, 0.0, 0.75, 0.0, 0.625, 0.0625, 0.625, 0.0625, 0.6875, 0.0, 0.6875, 0.0625, 0.625, 0.125, 0.625, 0.125, 0.6875, 0.0625, 0.6875, 0.375, 0.5625, 0.4375, 0.5625, 0.4375, 0.625, 0.375, 0.625, 0.375, 0.5, 0.4375, 0.5, 0.4375, 0.5625, 0.375, 0.5625, 0.4375, 0.5, 0.5, 0.5, 0.5, 0.5625, 0.4375, 0.5625, 0.25, 0.5625, 0.3125, 0.5625, 0.3125, 0.625, 0.25, 0.625, 0.25, 0.5, 0.3125, 0.5, 0.3125, 0.5625, 0.25, 0.5625, 0.3125, 0.5, 0.375, 0.5, 0.375, 0.5625, 0.3125, 0.5625, 0.25, 0.6875, 0.3125, 0.6875, 0.3125, 0.75, 0.25, 0.75, 0.25, 0.625, 0.3125, 0.625, 0.3125, 0.6875, 0.25, 0.6875, 0.3125, 0.625, 0.375, 0.625, 0.375, 0.6875, 0.3125, 0.6875, 0.875, 0.5625, 0.9375, 0.5625, 0.9375, 0.625, 0.875, 0.625, 0.875, 0.5, 0.9375, 0.5, 0.9375, 0.5625, 0.875, 0.5625, 0.9375, 0.5, 1.0, 0.5, 1.0, 0.5625, 0.9375, 0.5625, 0.75, 0.5625, 0.8125, 0.5625, 0.8125, 0.625, 0.75, 0.625, 0.75, 0.5, 0.8125, 0.5, 0.8125, 0.5625, 0.75, 0.5625, 0.8125, 0.5, 0.875, 0.5, 0.875, 0.5625, 0.8125, 0.5625, 0.75, 0.6875, 0.8125, 0.6875, 0.8125, 0.75, 0.75, 0.75, 0.75, 0.625, 0.8125, 0.625, 0.8125, 0.6875, 0.75, 0.6875, 0.8125, 0.625, 0.875, 0.625, 0.875, 0.6875, 0.8125, 0.6875, 0.875, 0.0625, 0.9375, 0.0625, 0.9375, 0.125, 0.875, 0.125, 0.875, 0.0, 0.9375, 0.0, 0.9375, 0.0625, 0.875, 0.0625, 0.9375, 0.0, 1.0, 0.0, 1.0, 0.0625, 0.9375, 0.0625, 0.75, 0.0625, 0.8125, 0.0625, 0.8125, 0.125, 0.75, 0.125, 0.75, 0.0, 0.8125, 0.0, 0.8125, 0.0625, 0.75, 0.0625, 0.8125, 0.0, 0.875, 0.0, 0.875, 0.0625, 0.8125, 0.0625, 0.75, 0.1875, 0.8125, 0.1875, 0.8125, 0.25, 0.75, 0.25, 0.75, 0.125, 0.8125, 0.125, 0.8125, 0.1875, 0.75, 0.1875, 0.8125, 0.125, 0.875, 0.125, 0.875, 0.1875, 0.8125, 0.1875, 0.625, 0.0625, 0.6875, 0.0625, 0.6875, 0.125, 0.625, 0.125, 0.625, 0.0, 0.6875, 0.0, 0.6875, 0.0625, 0.625, 0.0625, 0.6875, 0.0, 0.75, 0.0, 0.75, 0.0625, 0.6875, 0.0625, 0.5, 0.0625, 0.5625, 0.0625, 0.5625, 0.125, 0.5, 0.125, 0.5, 0.0, 0.5625, 0.0, 0.5625, 0.0625, 0.5, 0.0625, 0.5625, 0.0, 0.625, 0.0, 0.625, 0.0625, 0.5625, 0.0625, 0.5, 0.1875, 0.5625, 0.1875, 0.5625, 0.25, 0.5, 0.25, 0.5, 0.125, 0.5625, 0.125, 0.5625, 0.1875, 0.5, 0.1875, 0.5625, 0.125, 0.625, 0.125, 0.625, 0.1875, 0.5625, 0.1875, 0.375, 0.0625, 0.4375, 0.0625, 0.4375, 0.125, 0.375, 0.125, 0.375, 0.0, 0.4375, 0.0, 0.4375, 0.0625, 0.375, 0.0625, 0.4375, 0.0, 0.5, 0.0, 0.5, 0.0625, 0.4375, 0.0625, 0.25, 0.0625, 0.3125, 0.0625, 0.3125, 0.125, 0.25, 0.125, 0.25, 0.0, 0.3125, 0.0, 0.3125, 0.0625, 0.25, 0.0625, 0.3125, 0.0, 0.375, 0.0, 0.375, 0.0625, 0.3125, 0.0625, 0.25, 0.1875, 0.3125, 0.1875, 0.3125, 0.25, 0.25, 0.25, 0.25, 0.125, 0.3125, 0.125, 0.3125, 0.1875, 0.25, 0.1875, 0.3125, 0.125, 0.375, 0.125, 0.375, 0.1875, 0.3125, 0.1875, 0.125, 0.0625, 0.1875, 0.0625, 0.1875, 0.125, 0.125, 0.125, 0.125, 0.0, 0.1875, 0.0, 0.1875, 0.0625, 0.125, 0.0625, 0.1875, 0.0, 0.25, 0.0, 0.25, 0.0625, 0.1875, 0.0625, 0.0, 0.0625, 0.0625, 0.0625, 0.0625, 0.125, 0.0, 0.125, 0.0, 0.0, 0.0625, 0.0, 0.0625, 0.0625, 0.0, 0.0625, 0.0625, 0.0, 0.125, 0.0, 0.125, 0.0625, 0.0625, 0.0625, 0.0, 0.1875, 0.0625, 0.1875, 0.0625, 0.25, 0.0, 0.25, 0.0, 0.125, 0.0625, 0.125, 0.0625, 0.1875, 0.0, 0.1875, 0.0625, 0.125, 0.125, 0.125, 0.125, 0.1875, 0.0625, 0.1875, 0.125, 0.1875, 0.1875, 0.1875, 0.1875, 0.25, 0.125, 0.25, 0.125, 0.125, 0.1875, 0.125, 0.1875, 0.1875, 0.125, 0.1875, 0.1875, 0.125, 0.25, 0.125, 0.25, 0.1875, 0.1875, 0.1875, 0.375, 0.1875, 0.4375, 0.1875, 0.4375, 0.25, 0.375, 0.25, 0.375, 0.125, 0.4375, 0.125, 0.4375, 0.1875, 0.375, 0.1875, 0.4375, 0.125, 0.5, 0.125, 0.5, 0.1875, 0.4375, 0.1875, 0.625, 0.1875, 0.6875, 0.1875, 0.6875, 0.25, 0.625, 0.25, 0.625, 0.125, 0.6875, 0.125, 0.6875, 0.1875, 0.625, 0.1875, 0.6875, 0.125, 0.75, 0.125, 0.75, 0.1875, 0.6875, 0.1875, 0.875, 0.1875, 0.9375, 0.1875, 0.9375, 0.25, 0.875, 0.25, 0.875, 0.125, 0.9375, 0.125, 0.9375, 0.1875, 0.875, 0.1875, 0.9375, 0.125, 1.0, 0.125, 1.0, 0.1875, 0.9375, 0.1875, 0.875, 0.6875, 0.9375, 0.6875, 0.9375, 0.75, 0.875, 0.75, 0.875, 0.625, 0.9375, 0.625, 0.9375, 0.6875, 0.875, 0.6875, 0.9375, 0.625, 1.0, 0.625, 1.0, 0.6875, 0.9375, 0.6875, 0.375, 0.6875, 0.4375, 0.6875, 0.4375, 0.75, 0.375, 0.75, 0.375, 0.625, 0.4375, 0.625, 0.4375, 0.6875, 0.375, 0.6875, 0.4375, 0.625, 0.5, 0.625, 0.5, 0.6875, 0.4375, 0.6875, 0.125, 0.6875, 0.1875, 0.6875, 0.1875, 0.75, 0.125, 0.75, 0.125, 0.625, 0.1875, 0.625, 0.1875, 0.6875, 0.125, 0.6875, 0.1875, 0.625, 0.25, 0.625, 0.25, 0.6875, 0.1875, 0.6875, 0.625, 0.6875, 0.6875, 0.6875, 0.6875, 0.75, 0.625, 0.75, 0.625, 0.625, 0.6875, 0.625, 0.6875, 0.6875, 0.625, 0.6875, 0.6875, 0.625, 0.75, 0.625, 0.75, 0.6875, 0.6875, 0.6875, 0.875, 0.4375, 0.9375, 0.4375, 0.9375, 0.5, 0.875, 0.5, 0.875, 0.375, 0.9375, 0.375, 0.9375, 0.4375, 0.875, 0.4375, 0.9375, 0.375, 1.0, 0.375, 1.0, 0.4375, 0.9375, 0.4375, 0.625, 0.4375, 0.6875, 0.4375, 0.6875, 0.5, 0.625, 0.5, 0.625, 0.375, 0.6875, 0.375, 0.6875, 0.4375, 0.625, 0.4375, 0.6875, 0.375, 0.75, 0.375, 0.75, 0.4375, 0.6875, 0.4375, 0.625, 0.9375, 0.6875, 0.9375, 0.6875, 1.0, 0.625, 1.0, 0.625, 0.875, 0.6875, 0.875, 0.6875, 0.9375, 0.625, 0.9375, 0.6875, 0.875, 0.75, 0.875, 0.75, 0.9375, 0.6875, 0.9375, 0.375, 0.4375, 0.4375, 0.4375, 0.4375, 0.5, 0.375, 0.5, 0.375, 0.375, 0.4375, 0.375, 0.4375, 0.4375, 0.375, 0.4375, 0.4375, 0.375, 0.5, 0.375, 0.5, 0.4375, 0.4375, 0.4375, 0.125, 0.4375, 0.1875, 0.4375, 0.1875, 0.5, 0.125, 0.5, 0.125, 0.375, 0.1875, 0.375, 0.1875, 0.4375, 0.125, 0.4375, 0.1875, 0.375, 0.25, 0.375, 0.25, 0.4375, 0.1875, 0.4375, 0.125, 0.9375, 0.1875, 0.9375, 0.1875, 1.0, 0.125, 1.0, 0.125, 0.875, 0.1875, 0.875, 0.1875, 0.9375, 0.125, 0.9375, 0.1875, 0.875, 0.25, 0.875, 0.25, 0.9375, 0.1875, 0.9375, 0.375, 0.9375, 0.4375, 0.9375, 0.4375, 1.0, 0.375, 1.0, 0.375, 0.875, 0.4375, 0.875, 0.4375, 0.9375, 0.375, 0.9375, 0.4375, 0.875, 0.5, 0.875, 0.5, 0.9375, 0.4375, 0.9375, 0.875, 0.9375, 0.9375, 0.9375, 0.9375, 1.0, 0.875, 1.0, 0.875, 0.875, 0.9375, 0.875, 0.9375, 0.9375, 0.875, 0.9375, 0.9375, 0.875, 1.0, 0.875, 1.0, 0.9375, 0.9375, 0.9375])
me_plane.materials.append(mat_mountains)
me_plane.materials.append(mat_mountains_grey)
me_plane.materials.append(mat_mountains_white)
me_plane.use_remesh_fix_poles = True
me_plane.use_remesh_preserve_attributes = False
me_plane.use_mirror_vertex_groups = False
me_plane.update()

# ---- objects
ob_hexagon = bpy.data.objects.new('Hexagon', me_cylinder_001)
ob_plane = bpy.data.objects.new('Plane', me_plane)

# ---- transforms, parenting, visibility, modifiers, constraints
ob_hexagon.location = (0.0, 0.0, 0.0)
ob_hexagon.rotation_euler = (-1.629e-07, 0.0, 0.0)
ob_hexagon.color = (0.8, 0.8, 0.8, 1.0)
ob_hexagon.lineart.crease_threshold = 0.0
ob_plane.location = (0.02739, -0.005746, -0.06685)
ob_plane.scale = (1.952, 1.952, 1.952)
ob_plane.lineart.crease_threshold = 0.0
_vg = ob_plane.vertex_groups.new(name='Mountains')

# ---- collection membership
col_collection.objects.link(ob_hexagon)
col_collection.objects.link(ob_plane)

# ---- scene / render settings (as saved in the file)
scene.frame_start = 1; scene.frame_end = 250; scene.frame_set(1)
scene.render.engine = 'BLENDER_EEVEE_NEXT'
scene.cycles.use_denoising = False
scene.cycles.samples = 128
scene.cycles.sampling_pattern = 'TABULATED_SOBOL'
scene.cycles.use_adaptive_sampling = False
scene.cycles.use_light_tree = False
scene.view_settings.view_transform = 'Filmic'
bpy.context.view_layer.update()

# ---- added for rendering (the .blend has no active camera and no usable light): camera, sun
cam_auto = bpy.data.cameras.new('AutoCamera')
cam_auto.lens = 50.0
cam_auto.sensor_width = 36.0
cam_auto.clip_end = 1000.0
ob_auto_camera = bpy.data.objects.new('AutoCamera', cam_auto)
scene.collection.objects.link(ob_auto_camera)
ob_auto_camera.location = (5.36835, -6.44202, 5.23481)
ob_auto_camera.rotation_euler = (1.09748, -7.21219e-08, 0.694738)
scene.camera = ob_auto_camera
light_auto_sun = bpy.data.lights.new('AutoSun', 'SUN')
light_auto_sun.energy = 3.0
light_auto_sun.angle = 0.0523599
ob_auto_sun = bpy.data.objects.new('AutoSun', light_auto_sun)
scene.collection.objects.link(ob_auto_sun)
ob_auto_sun.rotation_euler = (0.872665, 0.174533, 0.523599)
bpy.context.view_layer.update()
